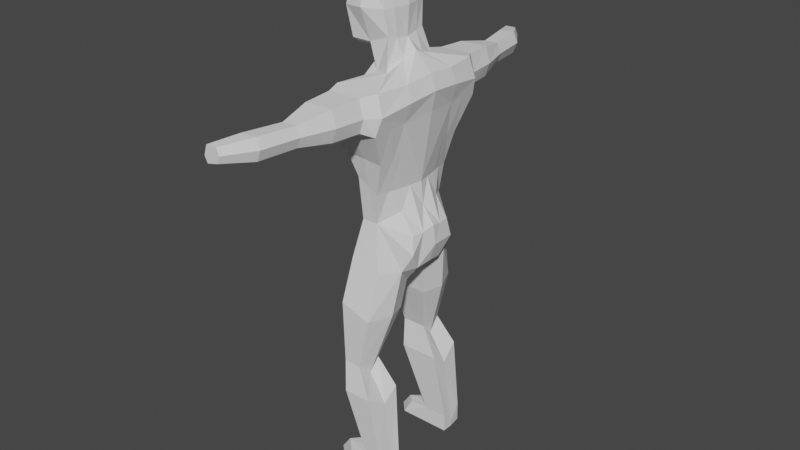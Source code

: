 # Source: LowPolyCharacterV1_armature.blend  (saved by Blender 2.80.60; exported with 4.5.12 LTS)
import bpy
from mathutils import Matrix  # noqa: F401  (used for matrix-valued properties, if any)

bpy.ops.wm.read_factory_settings(use_empty=True)
scene = bpy.context.scene
scene.name = 'Scene'

# ---- collections
col_collection = bpy.data.collections.new('Collection'); scene.collection.children.link(col_collection)

# ---- world
world_world = bpy.data.worlds.new('World'); scene.world = world_world
world_world.use_nodes = True; world_world.node_tree.nodes.clear()
_N = world_world.node_tree.nodes; _L = world_world.node_tree.links
n0 = _N.new('ShaderNodeOutputWorld'); n0.name = 'World Output'; n0.location = (300, 300)
n1 = _N.new('ShaderNodeBackground'); n1.name = 'Background'; n1.location = (10, 300)
n1.inputs[0].default_value = (0.05088, 0.05088, 0.05088, 1.0)
_L.new(n1.outputs[0], n0.inputs[0])
n0.is_active_output = True
world_world.color = (0.05088, 0.05088, 0.05088)
world_world.use_sun_shadow = False
world_world.sun_shadow_jitter_overblur = 0.0

# ---- meshes
me_cube_001 = bpy.data.meshes.new('Cube.001')
me_cube_001.from_pydata([(-0.3921, -0.1325, 1.963), (-0.396, -0.05807, 2.594), (-0.396, 0.5274, 1.863), (-0.396, 0.5274, 2.594), (-0.4438, -0.09888, 2.289), (-0.3658, 0.2252, 1.856), (-0.4403, 0.2346, 2.636), (-0.4883, 0.5682, 2.263), (-0.5658, 0.2346, 2.287), (-1.076, 0.253, 1.497), (-1.08, -0.5097, 1.512), (-0.4099, 0.06478, 1.529), (-0.536, -0.2142, 1.577), (-0.9401, 0.1469, -0.7667), (-0.8753, -0.2918, -0.9316), (-1.109, 0.3855, 1.165), (-1.116, -0.6047, 1.242), (-1.179, 0.352, 0.9233), (-1.175, -0.5254, 1.009), (-0.8256, 0.09873, 0.298), (-0.8256, -0.2629, 0.1331), (-0.7728, 0.06317, -0.273), (-0.7728, -0.2046, -0.273), (-2.371, 0.09261, 1.363), (-2.371, -0.1611, 1.373), (-2.371, -0.2278, 1.248), (-2.371, 0.1623, 1.181), (-2.371, 0.09261, 1.068), (-2.371, -0.1611, 1.115), (-1.318, -0.4368, 1.247), (-1.321, -0.3653, 1.064), (-1.321, 0.3239, 1.178), (-1.318, 0.1958, 1.465), (-1.318, -0.3629, 1.479), (-1.339, 0.2644, 0.9935), (-3.467, 0.4155, 1.31), (-3.467, 0.2302, 1.317), (-3.467, 0.1815, 1.225), (-3.467, 0.4664, 1.176), (-3.467, 0.4155, 1.094), (-3.467, 0.2302, 1.129), (-1.822, -0.3847, 1.25), (-1.824, 0.2959, 1.171), (-1.822, -0.3025, 1.461), (-1.834, 0.2207, 0.9952), (-1.824, -0.304, 1.065), (-1.822, 0.179, 1.447), (-3.013, -0.04402, 1.098), (-3.013, 0.2314, 1.046), (-3.013, 0.3071, 1.169), (-3.013, -0.04402, 1.378), (-3.013, -0.1163, 1.242), (-3.013, 0.2314, 1.367), (-0.2334, -0.07897, 2.615), (-0.2334, 0.5485, 1.778), (-0.2315, -0.1531, 1.934), (-0.2334, 0.5483, 2.615), (-0.255, 0.2346, 2.689), (-0.2186, 0.2798, 1.801), (-0.2784, 0.6194, 2.242), (-0.2567, -0.1501, 2.289), (-0.5195, -0.5818, 1.506), (-0.5173, 0.2944, 1.402), (-0.1924, 0.2421, 1.621), (-0.2156, -0.2726, 1.703), (-0.5373, -0.5005, -0.9316), (-0.5239, 0.2727, -0.7667), (-0.5369, -0.6758, 1.309), (-0.5337, 0.4059, 1.068), (-0.5656, -0.5696, 1.048), (-0.5679, 0.3799, 0.8541), (-0.4296, -0.3557, 0.1331), (-0.4296, 0.3072, 0.298), (-0.4256, -0.6239, -0.4379), (-0.4256, 0.2059, -0.273), (-0.217, -0.3446, -1.185), (-0.217, 0.2727, -1.02), (-1.039, 0.2635, -2.292), (-1.039, -0.02439, -2.292), (-0.6041, -0.05904, -2.292), (-0.7986, -0.05904, -2.457), (-0.7986, 0.346, -2.292), (-0.6041, 0.346, -2.292), (-1.076, -0.1927, -3.636), (-1.076, -0.4806, -3.636), (-0.6408, -0.5152, -3.636), (-0.8353, -0.5152, -3.8), (-0.8353, -0.1101, -3.636), (-0.6408, -0.1101, -3.636), (-0.8056, -0.3599, -2.842), (-0.5196, -0.3599, -2.677), (-0.5196, 0.3014, -2.677), (-0.8056, 0.3014, -2.677), (-1.16, -0.3033, -2.677), (-1.16, 0.1667, -2.677), (-1.084, 0.2567, -1.401), (-1.053, -0.228, -1.566), (-0.644, 0.3956, -1.401), (-0.6529, -0.3964, -1.566), (-0.2947, -0.2863, -1.58), (-0.3092, 0.3956, -1.58), (-1.076, -0.1927, -3.881), (-1.076, -0.4806, -3.881), (-0.6408, -0.5152, -3.881), (-0.8353, -0.5152, -3.881), (-0.8353, -0.1101, -3.881), (-0.6408, -0.1101, -3.881), (-1.024, 0.1943, -3.702), (-0.8353, 0.3929, -3.697), (-0.702, 0.2476, -3.684), (-1.076, 0.3006, -3.881), (-0.8353, 0.5523, -3.881), (-0.6408, 0.3735, -3.881), (-0.2686, -0.5955, -0.9316), (-0.2148, -0.3998, 0.1331), (-0.2128, -0.6566, -0.4379), (-0.4276, -0.4074, -0.1524), (-0.4814, -0.6703, -0.6847), (-0.9169, 0.2254, 0.6106), (-0.9146, -0.3942, 0.5709), (-1.177, -0.0867, 0.966), (-0.8736, 0.4429, 0.8887), (-0.8256, -0.0821, 0.2155), (-0.6148, 0.203, 0.298), (-0.8701, -0.5475, 1.028), (-0.6148, -0.3093, 0.1331), (-0.4987, 0.4205, 0.576), (-0.4976, -0.4627, 0.5903), (-0.6586, 0.3229, 0.5933), (-0.9157, -0.0844, 0.5908), (-0.6569, -0.4284, 0.5806), (0.3921, -0.1325, 1.963), (0.396, -0.05807, 2.594), (0.396, 0.5274, 1.863), (0.396, 0.5274, 2.594), (5.215e-07, -0.1727, 1.916), (5.215e-07, -0.09888, 2.636), (0.4438, -0.09888, 2.289), (0.3658, 0.2252, 1.856), (0.4403, 0.2346, 2.636), (0.4883, 0.5682, 2.263), (4.768e-07, 0.5687, 1.697), (4.768e-07, 0.5682, 2.636), (5.066e-07, 0.2346, 2.74), (4.917e-07, 0.3319, 1.749), (4.768e-07, 0.6681, 2.222), (0.5658, 0.2346, 2.287), (5.215e-07, -0.1988, 2.289), (1.076, 0.253, 1.497), (1.08, -0.5097, 1.512), (5.364e-07, -0.5984, 1.538), (4.406e-07, 0.4926, 1.312), (5.364e-07, -0.3282, 1.777), (0.4099, 0.06478, 1.529), (0.536, -0.2142, 1.577), (5.066e-07, 0.4111, 1.505), (0.9401, 0.1469, -0.7667), (0.8753, -0.2918, -0.9316), (5.364e-07, -0.6297, -0.8996), (4.768e-07, 0.3925, -0.7667), (5.364e-07, -0.6986, 1.344), (4.704e-07, 0.5841, 0.9761), (1.109, 0.3855, 1.165), (1.116, -0.6047, 1.242), (4.406e-07, 0.5654, 0.7882), (5.364e-07, -0.6309, 1.085), (1.179, 0.352, 0.9233), (1.175, -0.5254, 1.009), (5.066e-07, 0.5058, 0.298), (5.364e-07, -0.444, 0.1431), (0.8256, 0.09873, 0.298), (0.8256, -0.2629, 0.1331), (4.768e-07, 0.3418, -0.273), (5.364e-07, -0.6893, -0.3955), (0.7729, 0.06317, -0.273), (0.7729, -0.2046, -0.273), (2.371, 0.09261, 1.363), (2.371, -0.1611, 1.373), (2.371, -0.2278, 1.248), (2.371, 0.1623, 1.181), (2.371, 0.09261, 1.068), (2.371, -0.1611, 1.115), (1.318, -0.4368, 1.247), (1.321, -0.3653, 1.064), (1.321, 0.3239, 1.178), (1.318, 0.1958, 1.465), (1.318, -0.3629, 1.479), (1.339, 0.2644, 0.9935), (3.467, 0.4155, 1.31), (3.467, 0.2302, 1.317), (3.467, 0.1815, 1.225), (3.467, 0.4664, 1.176), (3.467, 0.4155, 1.094), (3.467, 0.2302, 1.129), (1.822, -0.3847, 1.25), (1.824, 0.2959, 1.171), (1.822, -0.3025, 1.461), (1.834, 0.2207, 0.9952), (1.824, -0.304, 1.065), (1.822, 0.179, 1.447), (3.013, -0.04402, 1.098), (3.013, 0.2314, 1.046), (3.013, 0.3071, 1.169), (3.013, -0.04402, 1.378), (3.013, -0.1163, 1.242), (3.013, 0.2314, 1.367), (0.2334, -0.07897, 2.615), (0.2334, 0.5485, 1.778), (0.2315, -0.1531, 1.934), (0.2334, 0.5483, 2.615), (0.255, 0.2346, 2.689), (0.2186, 0.2798, 1.801), (0.2784, 0.6194, 2.242), (0.2567, -0.1501, 2.289), (0.5195, -0.5818, 1.506), (0.5173, 0.2944, 1.402), (0.1924, 0.2421, 1.621), (0.2156, -0.2726, 1.703), (0.5373, -0.5005, -0.9316), (0.5239, 0.2727, -0.7667), (0.5369, -0.6758, 1.309), (0.5337, 0.4059, 1.068), (0.5656, -0.5696, 1.048), (0.5679, 0.3799, 0.8541), (0.4296, -0.3557, 0.1331), (0.4296, 0.3072, 0.298), (0.4256, -0.6239, -0.4379), (0.4256, 0.2059, -0.273), (0.217, -0.3446, -1.185), (5.364e-07, -0.3431, -1.135), (0.217, 0.2727, -1.02), (4.768e-07, 0.3925, -0.8985), (1.039, 0.2635, -2.292), (1.039, -0.02439, -2.292), (0.6041, -0.05904, -2.292), (0.7986, -0.05904, -2.457), (0.7986, 0.346, -2.292), (0.6041, 0.346, -2.292), (1.076, -0.1927, -3.636), (1.076, -0.4806, -3.636), (0.6408, -0.5152, -3.636), (0.8353, -0.5152, -3.8), (0.8353, -0.1101, -3.636), (0.6408, -0.1101, -3.636), (0.8056, -0.3599, -2.842), (0.5196, -0.3599, -2.677), (0.5196, 0.3014, -2.677), (0.8056, 0.3014, -2.677), (1.16, -0.3033, -2.677), (1.16, 0.1667, -2.677), (1.084, 0.2567, -1.401), (1.053, -0.228, -1.566), (0.644, 0.3956, -1.401), (0.6529, -0.3964, -1.566), (0.2947, -0.2863, -1.58), (0.3092, 0.3956, -1.58), (1.076, -0.1927, -3.881), (1.076, -0.4806, -3.881), (0.6408, -0.5152, -3.881), (0.8353, -0.5152, -3.881), (0.8353, -0.1101, -3.881), (0.6408, -0.1101, -3.881), (1.024, 0.1943, -3.702), (0.8353, 0.3929, -3.697), (0.702, 0.2476, -3.684), (1.076, 0.3006, -3.881), (0.8353, 0.5523, -3.881), (0.6408, 0.3735, -3.881), (0.2686, -0.5955, -0.9316), (5.364e-07, -0.4843, -0.1647), (0.2148, -0.3998, 0.1331), (5.364e-07, -0.7294, -0.6528), (0.2128, -0.6566, -0.4379), (0.4276, -0.4074, -0.1524), (0.4814, -0.6703, -0.6847), (0.9169, 0.2254, 0.6106), (0.9146, -0.3942, 0.5709), (1.177, -0.0867, 0.966), (0.8736, 0.4429, 0.8887), (0.8256, -0.0821, 0.2155), (0.6148, 0.203, 0.298), (0.8702, -0.5475, 1.028), (0.6148, -0.3093, 0.1331), (0.4987, 0.4205, 0.576), (0.4976, -0.4627, 0.5903), (0.6586, 0.3229, 0.5933), (0.9157, -0.0844, 0.5908), (0.6569, -0.4284, 0.5806)], [], [(60, 53, 1, 4), (8, 6, 3, 7), (56, 57, 143, 142), (57, 53, 136, 143), (12, 11, 9, 10), (58, 54, 141, 144), (54, 59, 145, 141), (59, 56, 142, 145), (5, 8, 7, 2), (0, 4, 8, 5), (4, 1, 6, 8), (55, 60, 4, 0), (64, 12, 10, 61), (63, 155, 151, 62), (58, 144, 155, 63), (55, 0, 12, 64), (0, 5, 11, 12), (74, 172, 159, 66), (66, 159, 231, 76), (22, 21, 13, 14), (73, 22, 14, 65, 117), (61, 10, 16, 67), (62, 151, 161, 68), (67, 16, 18, 124, 69), (68, 161, 164, 70), (130, 119, 20, 125), (129, 118, 19, 122), (70, 164, 168, 72, 126), (71, 125, 20, 22, 73, 116), (20, 122, 19, 21, 22), (72, 168, 172, 74), (45, 41, 25, 28), (46, 42, 26, 23), (41, 43, 24, 25), (43, 46, 23, 24), (42, 44, 27, 26), (44, 45, 28, 27), (17, 120, 18, 30, 34), (15, 17, 34, 31), (10, 9, 32, 33), (16, 10, 33, 29), (9, 15, 31, 32), (18, 16, 29, 30), (48, 47, 40, 39), (36, 35, 38, 39, 40, 37), (49, 48, 39, 38), (51, 50, 36, 37), (47, 51, 37, 40), (52, 49, 38, 35), (50, 52, 35, 36), (34, 30, 45, 44), (31, 34, 44, 42), (33, 32, 46, 43), (29, 33, 43, 41), (32, 31, 42, 46), (30, 29, 41, 45), (24, 23, 52, 50), (23, 26, 49, 52), (28, 25, 51, 47), (25, 24, 50, 51), (26, 27, 48, 49), (27, 28, 47, 48), (19, 123, 72, 74, 21), (128, 126, 72, 123), (165, 69, 127, 71, 114, 169), (15, 68, 70, 121, 17), (160, 67, 69, 165), (9, 62, 68, 15), (150, 61, 67, 160), (95, 97, 81, 77), (21, 74, 66, 13), (135, 55, 64, 152), (5, 58, 63, 11), (11, 63, 62, 9), (152, 64, 61, 150), (135, 147, 60, 55), (7, 3, 56, 59), (2, 7, 59, 54), (5, 2, 54, 58), (6, 1, 53, 57), (3, 6, 57, 56), (147, 136, 53, 60), (75, 76, 231, 229), (96, 95, 77, 78), (158, 113, 65, 75, 229), (92, 91, 88, 87), (90, 89, 86, 85), (99, 98, 80, 79), (97, 100, 82, 81), (100, 99, 79, 82), (98, 96, 78, 80), (89, 93, 84, 86), (93, 94, 83, 84), (91, 90, 85, 88), (94, 92, 87, 83), (77, 81, 92, 94), (82, 79, 90, 91), (78, 77, 94, 93), (80, 78, 93, 89), (79, 80, 89, 90), (81, 82, 91, 92), (65, 14, 96, 98), (76, 75, 99, 100), (66, 76, 100, 97), (75, 65, 98, 99), (14, 13, 95, 96), (13, 66, 97, 95), (86, 84, 102, 104), (102, 101, 105, 106, 103, 104), (84, 83, 101, 102), (106, 105, 111, 112), (88, 106, 112, 109), (85, 86, 104, 103), (88, 85, 103, 106), (108, 109, 112, 111), (107, 108, 111, 110), (87, 88, 109, 108), (105, 101, 110, 111), (83, 87, 108, 107), (101, 83, 107, 110), (158, 271, 173, 115, 73, 117, 65, 113), (114, 71, 116, 73, 115, 173, 269, 169), (118, 128, 123, 19), (17, 121, 128, 118), (121, 70, 126, 128), (119, 129, 122, 20), (18, 120, 129, 119), (120, 17, 118, 129), (127, 130, 125, 71), (69, 124, 130, 127), (124, 18, 119, 130), (213, 137, 132, 206), (146, 140, 134, 139), (209, 142, 143, 210), (210, 143, 136, 206), (154, 149, 148, 153), (211, 144, 141, 207), (207, 141, 145, 212), (212, 145, 142, 209), (138, 133, 140, 146), (131, 138, 146, 137), (137, 146, 139, 132), (208, 131, 137, 213), (217, 214, 149, 154), (216, 215, 151, 155), (211, 216, 155, 144), (208, 217, 154, 131), (131, 154, 153, 138), (227, 219, 159, 172), (219, 230, 231, 159), (175, 157, 156, 174), (226, 274, 218, 157, 175), (214, 220, 163, 149), (215, 221, 161, 151), (220, 222, 281, 167, 163), (221, 223, 164, 161), (287, 282, 171, 276), (286, 279, 170, 275), (223, 283, 225, 168, 164), (224, 273, 226, 175, 171, 282), (171, 175, 174, 170, 279), (225, 227, 172, 168), (198, 181, 178, 194), (199, 176, 179, 195), (194, 178, 177, 196), (196, 177, 176, 199), (195, 179, 180, 197), (197, 180, 181, 198), (166, 187, 183, 167, 277), (162, 184, 187, 166), (149, 186, 185, 148), (163, 182, 186, 149), (148, 185, 184, 162), (167, 183, 182, 163), (201, 192, 193, 200), (189, 190, 193, 192, 191, 188), (202, 191, 192, 201), (204, 190, 189, 203), (200, 193, 190, 204), (205, 188, 191, 202), (203, 189, 188, 205), (187, 197, 198, 183), (184, 195, 197, 187), (186, 196, 199, 185), (182, 194, 196, 186), (185, 199, 195, 184), (183, 198, 194, 182), (177, 203, 205, 176), (176, 205, 202, 179), (181, 200, 204, 178), (178, 204, 203, 177), (179, 202, 201, 180), (180, 201, 200, 181), (170, 174, 227, 225, 280), (285, 280, 225, 283), (165, 169, 270, 224, 284, 222), (162, 166, 278, 223, 221), (160, 165, 222, 220), (148, 162, 221, 215), (150, 160, 220, 214), (250, 232, 236, 252), (174, 156, 219, 227), (135, 152, 217, 208), (138, 153, 216, 211), (153, 148, 215, 216), (152, 150, 214, 217), (135, 208, 213, 147), (140, 212, 209, 134), (133, 207, 212, 140), (138, 211, 207, 133), (139, 210, 206, 132), (134, 209, 210, 139), (147, 213, 206, 136), (228, 229, 231, 230), (251, 233, 232, 250), (158, 229, 228, 218, 268), (247, 242, 243, 246), (245, 240, 241, 244), (254, 234, 235, 253), (252, 236, 237, 255), (255, 237, 234, 254), (253, 235, 233, 251), (244, 241, 239, 248), (248, 239, 238, 249), (246, 243, 240, 245), (249, 238, 242, 247), (232, 249, 247, 236), (237, 246, 245, 234), (233, 248, 249, 232), (235, 244, 248, 233), (234, 245, 244, 235), (236, 247, 246, 237), (218, 253, 251, 157), (230, 255, 254, 228), (219, 252, 255, 230), (228, 254, 253, 218), (157, 251, 250, 156), (156, 250, 252, 219), (241, 259, 257, 239), (257, 259, 258, 261, 260, 256), (239, 257, 256, 238), (261, 267, 266, 260), (243, 264, 267, 261), (240, 258, 259, 241), (243, 261, 258, 240), (263, 266, 267, 264), (262, 265, 266, 263), (242, 263, 264, 243), (260, 266, 265, 256), (238, 262, 263, 242), (256, 265, 262, 238), (158, 268, 218, 274, 226, 272, 173, 271), (270, 169, 269, 173, 272, 226, 273, 224), (275, 170, 280, 285), (166, 275, 285, 278), (278, 285, 283, 223), (276, 171, 279, 286), (167, 276, 286, 277), (277, 286, 275, 166), (284, 224, 282, 287), (222, 284, 287, 281), (281, 287, 276, 167)])
_uv = me_cube_001.uv_layers.new(name='UVMap')
_uv.uv.foreach_set('vector', [0.5, 0.186, 0.625, 0.186, 0.625, 0.25, 0.5, 0.25, 0.5, 0.375, 0.625, 0.375, 0.625, 0.5, 0.5, 0.5, 0.625, 0.564, 0.75, 0.564, 0.75, 0.625, 0.625, 0.625, 0.75, 0.564, 0.875, 0.564, 0.875, 0.625, 0.75, 0.625, 0.375, 0.25, 0.375, 0.375, 0.375, 0.375, 0.375, 0.25, 0.25, 0.564, 0.375, 0.564, 0.375, 0.625, 0.25, 0.625, 0.375, 0.564, 0.5, 0.564, 0.5, 0.625, 0.375, 0.625, 0.5, 0.564, 0.625, 0.564, 0.625, 0.625, 0.5, 0.625, 0.375, 0.375, 0.5, 0.375, 0.5, 0.5, 0.375, 0.5, 0.375, 0.25, 0.5, 0.25, 0.5, 0.375, 0.375, 0.375, 0.5, 0.25, 0.625, 0.25, 0.625, 0.375, 0.5, 0.375, 0.375, 0.186, 0.5, 0.186, 0.5, 0.25, 0.375, 0.25, 0.375, 0.186, 0.375, 0.25, 0.375, 0.25, 0.375, 0.186, 0.25, 0.564, 0.25, 0.625, 0.25, 0.625, 0.25, 0.564, 0.25, 0.564, 0.25, 0.625, 0.25, 0.625, 0.25, 0.564, 0.375, 0.186, 0.375, 0.25, 0.375, 0.25, 0.375, 0.186, 0.375, 0.25, 0.375, 0.375, 0.375, 0.375, 0.375, 0.25, 0.25, 0.564, 0.25, 0.625, 0.25, 0.625, 0.25, 0.564, 0.25, 0.564, 0.25, 0.625, 0.25, 0.625, 0.25, 0.564, 0.375, 0.25, 0.375, 0.375, 0.375, 0.375, 0.375, 0.25, 0.375, 0.186, 0.375, 0.25, 0.375, 0.25, 0.375, 0.186, 0.375, 0.186, 0.375, 0.186, 0.375, 0.25, 0.375, 0.25, 0.375, 0.186, 0.25, 0.564, 0.25, 0.625, 0.25, 0.625, 0.25, 0.564, 0.375, 0.186, 0.375, 0.25, 0.375, 0.25, 0.375, 0.218, 0.375, 0.186, 0.25, 0.564, 0.25, 0.625, 0.25, 0.625, 0.25, 0.564, 0.375, 0.218, 0.375, 0.25, 0.375, 0.25, 0.375, 0.218, 0.375, 0.3125, 0.375, 0.375, 0.375, 0.375, 0.375, 0.3125, 0.25, 0.564, 0.25, 0.625, 0.25, 0.625, 0.25, 0.564, 0.25, 0.564, 0.375, 0.186, 0.375, 0.218, 0.375, 0.25, 0.375, 0.25, 0.375, 0.186, 0.375, 0.186, 0.375, 0.25, 0.375, 0.3125, 0.375, 0.375, 0.375, 0.375, 0.375, 0.25, 0.25, 0.564, 0.25, 0.625, 0.25, 0.625, 0.25, 0.564, 0.375, 0.25, 0.375, 0.25, 0.375, 0.25, 0.375, 0.25, 0.25, 0.5, 0.25, 0.5, 0.25, 0.5, 0.25, 0.5, 0.375, 0.25, 0.375, 0.25, 0.375, 0.25, 0.375, 0.25, 0.375, 0.25, 0.375, 0.375, 0.375, 0.375, 0.375, 0.25, 0.25, 0.5, 0.25, 0.5, 0.25, 0.5, 0.25, 0.5, 0.375, 0.375, 0.375, 0.25, 0.375, 0.25, 0.375, 0.375, 0.375, 0.375, 0.375, 0.3125, 0.375, 0.25, 0.375, 0.25, 0.375, 0.375, 0.25, 0.5, 0.25, 0.5, 0.25, 0.5, 0.25, 0.5, 0.375, 0.25, 0.375, 0.375, 0.375, 0.375, 0.375, 0.25, 0.375, 0.25, 0.375, 0.25, 0.375, 0.25, 0.375, 0.25, 0.25, 0.5, 0.25, 0.5, 0.25, 0.5, 0.25, 0.5, 0.375, 0.25, 0.375, 0.25, 0.375, 0.25, 0.375, 0.25, 0.375, 0.375, 0.375, 0.25, 0.375, 0.25, 0.375, 0.375, 0.375, 0.25, 0.25, 0.5, 0.25, 0.5, 0.375, 0.375, 0.375, 0.25, 0.375, 0.25, 0.25, 0.5, 0.25, 0.5, 0.25, 0.5, 0.25, 0.5, 0.375, 0.25, 0.375, 0.25, 0.375, 0.25, 0.375, 0.25, 0.375, 0.25, 0.375, 0.25, 0.375, 0.25, 0.375, 0.25, 0.25, 0.5, 0.25, 0.5, 0.25, 0.5, 0.25, 0.5, 0.375, 0.25, 0.375, 0.375, 0.375, 0.375, 0.375, 0.25, 0.375, 0.375, 0.375, 0.25, 0.375, 0.25, 0.375, 0.375, 0.25, 0.5, 0.25, 0.5, 0.25, 0.5, 0.25, 0.5, 0.375, 0.25, 0.375, 0.375, 0.375, 0.375, 0.375, 0.25, 0.375, 0.25, 0.375, 0.25, 0.375, 0.25, 0.375, 0.25, 0.25, 0.5, 0.25, 0.5, 0.25, 0.5, 0.25, 0.5, 0.375, 0.25, 0.375, 0.25, 0.375, 0.25, 0.375, 0.25, 0.375, 0.25, 0.375, 0.375, 0.375, 0.375, 0.375, 0.25, 0.25, 0.5, 0.25, 0.5, 0.25, 0.5, 0.25, 0.5, 0.375, 0.25, 0.375, 0.25, 0.375, 0.25, 0.375, 0.25, 0.375, 0.25, 0.375, 0.25, 0.375, 0.25, 0.375, 0.25, 0.25, 0.5, 0.25, 0.5, 0.25, 0.5, 0.25, 0.5, 0.375, 0.375, 0.375, 0.25, 0.375, 0.25, 0.375, 0.375, 0.25, 0.5, 0.25, 0.532, 0.25, 0.564, 0.25, 0.564, 0.25, 0.5, 0.25, 0.532, 0.25, 0.564, 0.25, 0.564, 0.25, 0.532, 0.375, 0.125, 0.375, 0.186, 0.375, 0.186, 0.375, 0.186, 0.375, 0.1555, 0.375, 0.125, 0.25, 0.5, 0.25, 0.564, 0.25, 0.564, 0.25, 0.532, 0.25, 0.5, 0.375, 0.125, 0.375, 0.186, 0.375, 0.186, 0.375, 0.125, 0.25, 0.5, 0.25, 0.564, 0.25, 0.564, 0.25, 0.5, 0.375, 0.125, 0.375, 0.186, 0.375, 0.186, 0.375, 0.125, 0.25, 0.5, 0.25, 0.564, 0.25, 0.564, 0.25, 0.5, 0.25, 0.5, 0.25, 0.564, 0.25, 0.564, 0.25, 0.5, 0.375, 0.125, 0.375, 0.186, 0.375, 0.186, 0.375, 0.125, 0.25, 0.5, 0.25, 0.564, 0.25, 0.564, 0.25, 0.5, 0.25, 0.5, 0.25, 0.564, 0.25, 0.564, 0.25, 0.5, 0.375, 0.125, 0.375, 0.186, 0.375, 0.186, 0.375, 0.125, 0.375, 0.125, 0.5, 0.125, 0.5, 0.186, 0.375, 0.186, 0.5, 0.5, 0.625, 0.5, 0.625, 0.564, 0.5, 0.564, 0.375, 0.5, 0.5, 0.5, 0.5, 0.564, 0.375, 0.564, 0.25, 0.5, 0.375, 0.5, 0.375, 0.564, 0.25, 0.564, 0.75, 0.5, 0.875, 0.5, 0.875, 0.564, 0.75, 0.564, 0.625, 0.5, 0.75, 0.5, 0.75, 0.564, 0.625, 0.564, 0.5, 0.125, 0.625, 0.125, 0.625, 0.186, 0.5, 0.186, 0.125, 0.564, 0.25, 0.564, 0.25, 0.625, 0.1128, 0.6311, 0.375, 0.25, 0.375, 0.375, 0.375, 0.375, 0.375, 0.25, 0.375, 0.125, 0.375, 0.1555, 0.375, 0.186, 0.375, 0.186, 0.375, 0.125, 0.25, 0.564, 0.25, 0.564, 0.25, 0.564, 0.25, 0.564, 0.375, 0.186, 0.375, 0.186, 0.375, 0.186, 0.375, 0.186, 0.375, 0.186, 0.375, 0.186, 0.375, 0.186, 0.375, 0.186, 0.25, 0.564, 0.25, 0.564, 0.25, 0.564, 0.25, 0.564, 0.25, 0.564, 0.125, 0.564, 0.125, 0.564, 0.25, 0.564, 0.375, 0.186, 0.375, 0.25, 0.375, 0.25, 0.375, 0.186, 0.375, 0.186, 0.375, 0.25, 0.375, 0.25, 0.375, 0.186, 0.375, 0.25, 0.375, 0.375, 0.375, 0.375, 0.375, 0.25, 0.25, 0.564, 0.125, 0.564, 0.125, 0.564, 0.25, 0.564, 0.25, 0.5, 0.25, 0.564, 0.25, 0.564, 0.25, 0.5, 0.25, 0.5, 0.25, 0.564, 0.25, 0.564, 0.25, 0.5, 0.25, 0.564, 0.125, 0.564, 0.125, 0.564, 0.25, 0.564, 0.375, 0.25, 0.375, 0.375, 0.375, 0.375, 0.375, 0.25, 0.375, 0.186, 0.375, 0.25, 0.375, 0.25, 0.375, 0.186, 0.375, 0.186, 0.375, 0.186, 0.375, 0.186, 0.375, 0.186, 0.25, 0.564, 0.25, 0.564, 0.25, 0.564, 0.25, 0.564, 0.375, 0.186, 0.375, 0.25, 0.375, 0.25, 0.375, 0.186, 0.25, 0.564, 0.125, 0.564, 0.125, 0.564, 0.25, 0.564, 0.25, 0.564, 0.25, 0.564, 0.25, 0.564, 0.25, 0.564, 0.375, 0.186, 0.375, 0.186, 0.375, 0.186, 0.375, 0.186, 0.375, 0.25, 0.375, 0.375, 0.375, 0.375, 0.375, 0.25, 0.25, 0.5, 0.25, 0.564, 0.25, 0.564, 0.25, 0.5, 0.375, 0.186, 0.375, 0.25, 0.375, 0.25, 0.375, 0.186, 0.375, 0.25, 0.25, 0.5, 0.25, 0.564, 0.25, 0.564, 0.375, 0.186, 0.375, 0.186, 0.375, 0.25, 0.375, 0.375, 0.375, 0.375, 0.375, 0.25, 0.25, 0.564, 0.25, 0.564, 0.25, 0.564, 0.25, 0.564, 0.25, 0.564, 0.25, 0.564, 0.25, 0.564, 0.25, 0.564, 0.375, 0.186, 0.375, 0.186, 0.375, 0.186, 0.375, 0.186, 0.25, 0.564, 0.125, 0.564, 0.125, 0.564, 0.25, 0.564, 0.25, 0.564, 0.25, 0.564, 0.25, 0.564, 0.25, 0.564, 0.25, 0.5, 0.25, 0.564, 0.25, 0.564, 0.25, 0.5, 0.25, 0.564, 0.25, 0.564, 0.25, 0.564, 0.25, 0.564, 0.25, 0.564, 0.25, 0.5, 0.25, 0.5, 0.25, 0.564, 0.25, 0.5, 0.25, 0.564, 0.25, 0.564, 0.25, 0.5, 0.375, 0.375, 0.375, 0.375, 0.375, 0.375, 0.375, 0.375, 0.375, 0.125, 0.0, 0.0, 0.375, 0.125, 0.375, 0.1555, 0.375, 0.186, 0.375, 0.186, 0.375, 0.186, 0.375, 0.1555, 0.375, 0.1555, 0.375, 0.186, 0.375, 0.186, 0.375, 0.186, 0.375, 0.1555, 0.375, 0.125, 0.0, 0.0, 0.375, 0.125, 0.25, 0.5, 0.25, 0.532, 0.25, 0.532, 0.25, 0.5, 0.25, 0.5, 0.25, 0.532, 0.25, 0.532, 0.25, 0.5, 0.25, 0.532, 0.25, 0.564, 0.25, 0.564, 0.25, 0.532, 0.375, 0.25, 0.375, 0.3125, 0.375, 0.3125, 0.375, 0.25, 0.375, 0.25, 0.375, 0.3125, 0.375, 0.3125, 0.375, 0.25, 0.375, 0.3125, 0.375, 0.375, 0.375, 0.375, 0.375, 0.3125, 0.375, 0.186, 0.375, 0.218, 0.375, 0.218, 0.375, 0.186, 0.375, 0.186, 0.375, 0.218, 0.375, 0.218, 0.375, 0.186, 0.375, 0.218, 0.375, 0.25, 0.375, 0.25, 0.375, 0.218, 0.5, 0.186, 0.5, 0.25, 0.625, 0.25, 0.625, 0.186, 0.5, 0.375, 0.5, 0.5, 0.625, 0.5, 0.625, 0.375, 0.625, 0.564, 0.625, 0.625, 0.75, 0.625, 0.75, 0.564, 0.75, 0.564, 0.75, 0.625, 0.875, 0.625, 0.875, 0.564, 0.375, 0.25, 0.375, 0.25, 0.375, 0.375, 0.375, 0.375, 0.25, 0.564, 0.25, 0.625, 0.375, 0.625, 0.375, 0.564, 0.375, 0.564, 0.375, 0.625, 0.5, 0.625, 0.5, 0.564, 0.5, 0.564, 0.5, 0.625, 0.625, 0.625, 0.625, 0.564, 0.375, 0.375, 0.375, 0.5, 0.5, 0.5, 0.5, 0.375, 0.375, 0.25, 0.375, 0.375, 0.5, 0.375, 0.5, 0.25, 0.5, 0.25, 0.5, 0.375, 0.625, 0.375, 0.625, 0.25, 0.375, 0.186, 0.375, 0.25, 0.5, 0.25, 0.5, 0.186, 0.375, 0.186, 0.375, 0.186, 0.375, 0.25, 0.375, 0.25, 0.25, 0.564, 0.25, 0.564, 0.25, 0.625, 0.25, 0.625, 0.25, 0.564, 0.25, 0.564, 0.25, 0.625, 0.25, 0.625, 0.375, 0.186, 0.375, 0.186, 0.375, 0.25, 0.375, 0.25, 0.375, 0.25, 0.375, 0.25, 0.375, 0.375, 0.375, 0.375, 0.25, 0.564, 0.25, 0.564, 0.25, 0.625, 0.25, 0.625, 0.25, 0.564, 0.25, 0.564, 0.25, 0.625, 0.25, 0.625, 0.375, 0.25, 0.375, 0.25, 0.375, 0.375, 0.375, 0.375, 0.375, 0.186, 0.375, 0.186, 0.375, 0.186, 0.375, 0.25, 0.375, 0.25, 0.375, 0.186, 0.375, 0.186, 0.375, 0.25, 0.375, 0.25, 0.25, 0.564, 0.25, 0.564, 0.25, 0.625, 0.25, 0.625, 0.375, 0.186, 0.375, 0.186, 0.375, 0.218, 0.375, 0.25, 0.375, 0.25, 0.25, 0.564, 0.25, 0.564, 0.25, 0.625, 0.25, 0.625, 0.375, 0.218, 0.375, 0.218, 0.375, 0.25, 0.375, 0.25, 0.375, 0.3125, 0.375, 0.3125, 0.375, 0.375, 0.375, 0.375, 0.25, 0.564, 0.25, 0.564, 0.25, 0.564, 0.25, 0.625, 0.25, 0.625, 0.375, 0.186, 0.375, 0.186, 0.375, 0.186, 0.375, 0.25, 0.375, 0.25, 0.375, 0.218, 0.375, 0.25, 0.375, 0.25, 0.375, 0.375, 0.375, 0.375, 0.375, 0.3125, 0.25, 0.564, 0.25, 0.564, 0.25, 0.625, 0.25, 0.625, 0.375, 0.25, 0.375, 0.25, 0.375, 0.25, 0.375, 0.25, 0.25, 0.5, 0.25, 0.5, 0.25, 0.5, 0.25, 0.5, 0.375, 0.25, 0.375, 0.25, 0.375, 0.25, 0.375, 0.25, 0.375, 0.25, 0.375, 0.25, 0.375, 0.375, 0.375, 0.375, 0.25, 0.5, 0.25, 0.5, 0.25, 0.5, 0.25, 0.5, 0.375, 0.375, 0.375, 0.375, 0.375, 0.25, 0.375, 0.25, 0.375, 0.375, 0.375, 0.375, 0.375, 0.25, 0.375, 0.25, 0.375, 0.3125, 0.25, 0.5, 0.25, 0.5, 0.25, 0.5, 0.25, 0.5, 0.375, 0.25, 0.375, 0.25, 0.375, 0.375, 0.375, 0.375, 0.375, 0.25, 0.375, 0.25, 0.375, 0.25, 0.375, 0.25, 0.25, 0.5, 0.25, 0.5, 0.25, 0.5, 0.25, 0.5, 0.375, 0.25, 0.375, 0.25, 0.375, 0.25, 0.375, 0.25, 0.375, 0.375, 0.375, 0.375, 0.375, 0.25, 0.375, 0.25, 0.375, 0.25, 0.375, 0.25, 0.375, 0.25, 0.375, 0.375, 0.25, 0.5, 0.25, 0.5, 0.25, 0.5, 0.25, 0.5, 0.25, 0.5, 0.25, 0.5, 0.375, 0.25, 0.375, 0.25, 0.375, 0.25, 0.375, 0.25, 0.375, 0.25, 0.375, 0.25, 0.375, 0.25, 0.375, 0.25, 0.25, 0.5, 0.25, 0.5, 0.25, 0.5, 0.25, 0.5, 0.375, 0.25, 0.375, 0.25, 0.375, 0.375, 0.375, 0.375, 0.375, 0.375, 0.375, 0.375, 0.375, 0.25, 0.375, 0.25, 0.25, 0.5, 0.25, 0.5, 0.25, 0.5, 0.25, 0.5, 0.375, 0.25, 0.375, 0.25, 0.375, 0.375, 0.375, 0.375, 0.375, 0.25, 0.375, 0.25, 0.375, 0.25, 0.375, 0.25, 0.25, 0.5, 0.25, 0.5, 0.25, 0.5, 0.25, 0.5, 0.375, 0.25, 0.375, 0.25, 0.375, 0.25, 0.375, 0.25, 0.375, 0.25, 0.375, 0.25, 0.375, 0.375, 0.375, 0.375, 0.25, 0.5, 0.25, 0.5, 0.25, 0.5, 0.25, 0.5, 0.375, 0.25, 0.375, 0.25, 0.375, 0.25, 0.375, 0.25, 0.375, 0.25, 0.375, 0.25, 0.375, 0.25, 0.375, 0.25, 0.25, 0.5, 0.25, 0.5, 0.25, 0.5, 0.25, 0.5, 0.375, 0.375, 0.375, 0.375, 0.375, 0.25, 0.375, 0.25, 0.25, 0.5, 0.25, 0.5, 0.25, 0.564, 0.25, 0.564, 0.25, 0.532, 0.25, 0.532, 0.25, 0.532, 0.25, 0.564, 0.25, 0.564, 0.375, 0.125, 0.375, 0.125, 0.375, 0.1555, 0.375, 0.186, 0.375, 0.186, 0.375, 0.186, 0.25, 0.5, 0.25, 0.5, 0.25, 0.532, 0.25, 0.564, 0.25, 0.564, 0.375, 0.125, 0.375, 0.125, 0.375, 0.186, 0.375, 0.186, 0.25, 0.5, 0.25, 0.5, 0.25, 0.564, 0.25, 0.564, 0.375, 0.125, 0.375, 0.125, 0.375, 0.186, 0.375, 0.186, 0.25, 0.5, 0.25, 0.5, 0.25, 0.564, 0.25, 0.564, 0.25, 0.5, 0.25, 0.5, 0.25, 0.564, 0.25, 0.564, 0.375, 0.125, 0.375, 0.125, 0.375, 0.186, 0.375, 0.186, 0.25, 0.5, 0.25, 0.5, 0.25, 0.564, 0.25, 0.564, 0.25, 0.5, 0.25, 0.5, 0.25, 0.564, 0.25, 0.564, 0.375, 0.125, 0.375, 0.125, 0.375, 0.186, 0.375, 0.186, 0.375, 0.125, 0.375, 0.186, 0.5, 0.186, 0.5, 0.125, 0.5, 0.5, 0.5, 0.564, 0.625, 0.564, 0.625, 0.5, 0.375, 0.5, 0.375, 0.564, 0.5, 0.564, 0.5, 0.5, 0.25, 0.5, 0.25, 0.564, 0.375, 0.564, 0.375, 0.5, 0.75, 0.5, 0.75, 0.564, 0.875, 0.564, 0.875, 0.5, 0.625, 0.5, 0.625, 0.564, 0.75, 0.564, 0.75, 0.5, 0.5, 0.125, 0.5, 0.186, 0.625, 0.186, 0.625, 0.125, 0.125, 0.564, 0.1128, 0.6311, 0.25, 0.625, 0.25, 0.564, 0.375, 0.25, 0.375, 0.25, 0.375, 0.375, 0.375, 0.375, 0.375, 0.125, 0.375, 0.125, 0.375, 0.186, 0.375, 0.186, 0.375, 0.1555, 0.25, 0.564, 0.25, 0.564, 0.25, 0.564, 0.25, 0.564, 0.375, 0.186, 0.375, 0.186, 0.375, 0.186, 0.375, 0.186, 0.375, 0.186, 0.375, 0.186, 0.375, 0.186, 0.375, 0.186, 0.25, 0.564, 0.25, 0.564, 0.25, 0.564, 0.25, 0.564, 0.25, 0.564, 0.25, 0.564, 0.125, 0.564, 0.125, 0.564, 0.375, 0.186, 0.375, 0.186, 0.375, 0.25, 0.375, 0.25, 0.375, 0.186, 0.375, 0.186, 0.375, 0.25, 0.375, 0.25, 0.375, 0.25, 0.375, 0.25, 0.375, 0.375, 0.375, 0.375, 0.25, 0.564, 0.25, 0.564, 0.125, 0.564, 0.125, 0.564, 0.25, 0.5, 0.25, 0.5, 0.25, 0.564, 0.25, 0.564, 0.25, 0.5, 0.25, 0.5, 0.25, 0.564, 0.25, 0.564, 0.25, 0.564, 0.25, 0.564, 0.125, 0.564, 0.125, 0.564, 0.375, 0.25, 0.375, 0.25, 0.375, 0.375, 0.375, 0.375, 0.375, 0.186, 0.375, 0.186, 0.375, 0.25, 0.375, 0.25, 0.375, 0.186, 0.375, 0.186, 0.375, 0.186, 0.375, 0.186, 0.25, 0.564, 0.25, 0.564, 0.25, 0.564, 0.25, 0.564, 0.375, 0.186, 0.375, 0.186, 0.375, 0.25, 0.375, 0.25, 0.25, 0.564, 0.25, 0.564, 0.125, 0.564, 0.125, 0.564, 0.25, 0.564, 0.25, 0.564, 0.25, 0.564, 0.25, 0.564, 0.375, 0.186, 0.375, 0.186, 0.375, 0.186, 0.375, 0.186, 0.375, 0.25, 0.375, 0.25, 0.375, 0.375, 0.375, 0.375, 0.25, 0.5, 0.25, 0.5, 0.25, 0.564, 0.25, 0.564, 0.375, 0.186, 0.375, 0.186, 0.375, 0.25, 0.375, 0.25, 0.375, 0.25, 0.375, 0.186, 0.375, 0.186, 0.25, 0.564, 0.25, 0.564, 0.25, 0.5, 0.375, 0.25, 0.375, 0.25, 0.375, 0.375, 0.375, 0.375, 0.25, 0.564, 0.25, 0.564, 0.25, 0.564, 0.25, 0.564, 0.25, 0.564, 0.25, 0.564, 0.25, 0.564, 0.25, 0.564, 0.375, 0.186, 0.375, 0.186, 0.375, 0.186, 0.375, 0.186, 0.25, 0.564, 0.25, 0.564, 0.125, 0.564, 0.125, 0.564, 0.25, 0.564, 0.25, 0.564, 0.25, 0.564, 0.25, 0.564, 0.25, 0.5, 0.25, 0.5, 0.25, 0.564, 0.25, 0.564, 0.25, 0.564, 0.25, 0.564, 0.25, 0.564, 0.25, 0.564, 0.25, 0.564, 0.25, 0.564, 0.25, 0.5, 0.25, 0.5, 0.25, 0.5, 0.25, 0.5, 0.25, 0.564, 0.25, 0.564, 0.375, 0.375, 0.375, 0.375, 0.375, 0.375, 0.375, 0.375, 0.375, 0.125, 0.375, 0.1555, 0.375, 0.186, 0.375, 0.186, 0.375, 0.186, 0.375, 0.1555, 0.375, 0.125, 0.0, 0.0, 0.375, 0.1555, 0.375, 0.125, 0.0, 0.0, 0.375, 0.125, 0.375, 0.1555, 0.375, 0.186, 0.375, 0.186, 0.375, 0.186, 0.25, 0.5, 0.25, 0.5, 0.25, 0.532, 0.25, 0.532, 0.25, 0.5, 0.25, 0.5, 0.25, 0.532, 0.25, 0.532, 0.25, 0.532, 0.25, 0.532, 0.25, 0.564, 0.25, 0.564, 0.375, 0.25, 0.375, 0.25, 0.375, 0.3125, 0.375, 0.3125, 0.375, 0.25, 0.375, 0.25, 0.375, 0.3125, 0.375, 0.3125, 0.375, 0.3125, 0.375, 0.3125, 0.375, 0.375, 0.375, 0.375, 0.375, 0.186, 0.375, 0.186, 0.375, 0.218, 0.375, 0.218, 0.375, 0.186, 0.375, 0.186, 0.375, 0.218, 0.375, 0.218, 0.375, 0.218, 0.375, 0.218, 0.375, 0.25, 0.375, 0.25])
me_cube_001.use_remesh_preserve_volume = False
me_cube_001.use_remesh_preserve_attributes = False
me_cube_001.use_mirror_vertex_groups = False
me_cube_001.use_paint_bone_selection = False
me_cube_001.use_paint_mask_vertex = True
me_cube_001.update()
arm_armature = bpy.data.armatures.new('Armature')  # bones are not reproduced

# ---- objects
ob_object = bpy.data.objects.new('Object', me_cube_001)
ob_armature = bpy.data.objects.new('Armature', arm_armature)

# ---- transforms, parenting, visibility, modifiers, constraints
ob_object.parent = ob_armature
ob_object.matrix_parent_inverse = Matrix(((-4.371e-08, 1.0, 0.0, -0.0), (-1.0, -4.371e-08, -0.0, 0.0), (0.0, -0.0, 1.0, -2.481), (-0.0, 0.0, -0.0, 1.0)))
ob_object.location = (-2.458e-08, 0.0, 2.877)
ob_object.rotation_euler = (0.0, -0.0, 1.571)
ob_object.scale = (0.577, 0.6011, 0.7416)
ob_object.lineart.crease_threshold = 0.0
_vg = ob_object.vertex_groups.new(name='Pelvis')
for _i, _w in zip([21, 22, 65, 66, 71, 73, 75, 76, 113, 115, 116, 117, 125, 158, 159, 172, 173, 174, 175, 218, 219, 226, 228, 229, 230, 231, 268, 269, 271, 272, 273, 274, 282], [0.02475, 0.07632, 0.08488, 0.06799, 0.0005232, 0.4565, 0.1723, 0.1487, 0.5591, 0.5804, 0.1389, 0.2744, 0.008852, 0.7012, 0.5003, 0.03084, 0.5963, 0.02341, 0.07084, 0.0852, 0.06789, 0.4495, 0.1678, 0.4589, 0.1482, 0.3717, 0.5516, 0.1892, 0.6995, 0.5778, 0.1358, 0.2488, 0.004017]): _vg.add([_i], _w, 'REPLACE')
_vg = ob_object.vertex_groups.new(name='Lower Spine')
for _i, _w in zip([13, 17, 19, 20, 21, 22, 66, 68, 70, 71, 72, 73, 74, 76, 113, 114, 115, 116, 117, 118, 119, 120, 121, 122, 123, 124, 125, 126, 127, 128, 129, 130, 151, 156, 158, 159, 161, 164, 165, 166, 168, 169, 170, 171, 172, 173, 174, 175, 219, 221, 223, 224, 225, 226, 227, 230, 231, 268, 269, 270, 271, 272, 273, 274, 275, 276, 277, 278, 279, 280, 281, 282, 283, 284, 285, 286, 287], [0.08397, 0.0453, 0.6786, 0.7339, 0.7404, 0.7154, 0.0959, 0.0601, 0.1297, 0.8215, 0.7802, 0.2819, 0.8311, 0.02488, 0.0007621, 0.8963, 0.2469, 0.7356, 0.1238, 0.2316, 0.2356, 0.01225, 0.09054, 0.7094, 0.7326, 0.01544, 0.7699, 0.3094, 0.3187, 0.2833, 0.2419, 0.2785, 0.001503, 0.08395, 0.01125, 0.1386, 0.07652, 0.148, 0.02109, 0.05148, 0.8223, 0.9094, 0.6844, 0.7342, 0.8842, 0.2699, 0.7403, 0.7243, 0.09594, 0.0572, 0.1219, 0.8323, 0.7857, 0.2801, 0.832, 0.02479, 0.05615, 0.0009776, 0.7296, 0.8782, 0.1084, 0.2549, 0.739, 0.1065, 0.2301, 0.2344, 0.01596, 0.1067, 0.7023, 0.7318, 0.04198, 0.7752, 0.2925, 0.3159, 0.2778, 0.2408, 0.2766]): _vg.add([_i], _w, 'REPLACE')
_vg = ob_object.vertex_groups.new(name='Femur.L')
for _i, _w in zip([13, 14, 20, 21, 22, 65, 66, 73, 74, 75, 76, 77, 78, 79, 80, 81, 82, 90, 91, 92, 93, 94, 95, 96, 97, 98, 99, 100, 113, 115, 116, 117, 122, 125, 158, 159, 172, 173, 219, 228, 229, 230, 231, 268, 269, 271, 272], [0.8853, 0.9622, 0.03143, 0.1743, 0.1629, 0.891, 0.8011, 0.2292, 0.1062, 0.7427, 0.708, 0.9325, 0.8685, 0.8081, 0.1295, 0.9406, 0.9208, 0.06242, 0.08045, 0.05404, 0.0205, 0.06229, 0.9856, 0.992, 0.9738, 0.9917, 1.014, 0.9642, 0.3637, 0.1294, 0.07288, 0.578, 0.01662, 0.01311, 0.1337, 0.1786, 0.006998, 0.06111, 0.01299, 0.08912, 0.2585, 0.1051, 0.2848, 0.06265, 0.000819, 0.08611, 0.01346]): _vg.add([_i], _w, 'REPLACE')
_vg = ob_object.vertex_groups.new(name='Calf.L')
for _i, _w in zip([77, 78, 79, 80, 81, 82, 83, 84, 85, 86, 87, 88, 89, 90, 91, 92, 93, 94, 101, 102, 103, 104, 106, 107, 109], [0.06713, 0.1312, 0.1917, 0.8708, 0.05864, 0.07751, 0.9337, 0.8642, 0.8027, 0.4226, 0.9684, 0.9087, 0.9937, 0.9638, 0.9228, 0.9458, 0.9624, 0.9366, 0.07199, 0.3504, 0.3649, 0.3349, 0.07499, 0.06867, 0.09851]): _vg.add([_i], _w, 'REPLACE')
_vg = ob_object.vertex_groups.new(name='Foot.L')
for _i, _w in zip([83, 84, 85, 86, 88, 101, 102, 103, 104, 105, 106, 107, 108, 109, 110, 111, 112], [0.01579, 0.06823, 0.09716, 0.2895, 0.03963, 0.464, 0.3249, 0.3174, 0.3328, 0.4938, 0.4624, 0.4656, 0.5038, 0.4507, 0.4961, 0.502, 0.5034]): _vg.add([_i], _w, 'REPLACE')
_vg = ob_object.vertex_groups.new(name='Femur.R')
for _i, _w in zip([66, 75, 76, 113, 115, 156, 157, 158, 159, 171, 172, 173, 174, 175, 218, 219, 226, 227, 228, 229, 230, 231, 232, 233, 234, 235, 236, 237, 245, 246, 247, 248, 249, 250, 251, 252, 253, 254, 255, 268, 269, 271, 272, 273, 274, 279, 282], [0.01291, 0.08385, 0.1047, 0.05159, 0.02098, 0.8852, 0.9624, 0.134, 0.1789, 0.03071, 0.007058, 0.06364, 0.1737, 0.1598, 0.8938, 0.8011, 0.2403, 0.1063, 0.7421, 0.2791, 0.7082, 0.2856, 0.9325, 0.8685, 0.8081, 0.1295, 0.9406, 0.9208, 0.06242, 0.08045, 0.05404, 0.0205, 0.06229, 0.9856, 0.9919, 0.9738, 0.9917, 1.014, 0.9642, 0.3599, 0.002506, 0.1028, 0.1286, 0.07312, 0.6224, 0.01828, 0.01118]): _vg.add([_i], _w, 'REPLACE')
_vg = ob_object.vertex_groups.new(name='Calf.R')
for _i, _w in zip([232, 233, 234, 235, 236, 237, 238, 239, 240, 241, 242, 243, 244, 245, 246, 247, 248, 249, 256, 257, 258, 259, 261, 262, 264], [0.06713, 0.1312, 0.1917, 0.8708, 0.05864, 0.07751, 0.9337, 0.8642, 0.8027, 0.4226, 0.9684, 0.9087, 0.9937, 0.9638, 0.9228, 0.9458, 0.9624, 0.9366, 0.07199, 0.3504, 0.3649, 0.3349, 0.07499, 0.06867, 0.0985]): _vg.add([_i], _w, 'REPLACE')
_vg = ob_object.vertex_groups.new(name='Foot.R')
for _i, _w in zip([238, 239, 240, 241, 243, 256, 257, 258, 259, 260, 261, 262, 263, 264, 265, 266, 267], [0.01579, 0.06823, 0.09716, 0.2895, 0.03963, 0.464, 0.3249, 0.3174, 0.3328, 0.4938, 0.4624, 0.4656, 0.5038, 0.4507, 0.4961, 0.502, 0.5034]): _vg.add([_i], _w, 'REPLACE')
_vg = ob_object.vertex_groups.new(name='Upper Spine')
for _i, _w in zip([0, 9, 10, 11, 12, 15, 16, 17, 18, 19, 20, 21, 22, 29, 30, 31, 32, 33, 34, 55, 61, 62, 63, 64, 67, 68, 69, 70, 71, 72, 114, 116, 118, 119, 120, 121, 122, 123, 124, 125, 126, 127, 128, 129, 130, 131, 135, 144, 148, 149, 150, 151, 152, 153, 154, 155, 160, 161, 162, 163, 164, 165, 166, 167, 168, 169, 170, 171, 174, 175, 182, 183, 184, 185, 186, 187, 208, 214, 215, 216, 217, 220, 221, 222, 223, 224, 225, 270, 273, 275, 276, 277, 278, 279, 280, 281, 282, 283, 284, 285, 286, 287], [0.03717, 0.08238, 0.1457, 0.2065, 0.3625, 0.1175, 0.09076, 0.1373, 0.08441, 0.1835, 0.1253, 0.005375, 0.002178, 0.001517, 0.0005066, 0.03492, 0.005688, 0.03399, 0.05091, 0.03909, 0.5265, 0.4704, 0.09587, 0.2022, 0.5598, 0.6056, 0.3984, 0.5907, 0.08704, 0.1529, 0.06446, 0.0114, 0.4367, 0.4513, 0.0662, 0.3422, 0.1506, 0.1683, 0.1874, 0.1078, 0.5592, 0.4321, 0.5158, 0.4412, 0.4584, 0.03594, 0.03102, 0.02365, 0.08443, 0.1484, 0.7199, 0.6011, 0.1635, 0.2065, 0.367, 0.2566, 0.8144, 0.7533, 0.1261, 0.09697, 0.7443, 0.8008, 0.1629, 0.07596, 0.1361, 0.07562, 0.1865, 0.1284, 0.008659, 0.002894, 0.004675, 0.007597, 0.04146, 0.007608, 0.03594, 0.05602, 0.03712, 0.5302, 0.4795, 0.09462, 0.2006, 0.5637, 0.6303, 0.3987, 0.6277, 0.08406, 0.1542, 0.07531, 0.01328, 0.457, 0.458, 0.07882, 0.4007, 0.1578, 0.1748, 0.1835, 0.1079, 0.5929, 0.4372, 0.5458, 0.453, 0.4642]): _vg.add([_i], _w, 'REPLACE')
_vg = ob_object.vertex_groups.new(name='Neck Bone')
for _i, _w in zip([0, 1, 2, 3, 4, 5, 6, 7, 8, 9, 10, 11, 12, 15, 53, 54, 55, 58, 59, 60, 61, 62, 63, 64, 67, 68, 70, 121, 131, 132, 133, 134, 135, 136, 137, 138, 139, 140, 141, 144, 145, 146, 147, 148, 149, 150, 151, 152, 153, 154, 155, 160, 161, 162, 164, 206, 207, 208, 211, 212, 213, 214, 215, 216, 217, 220, 221, 223, 278], [0.762, 0.05597, 0.5097, 0.01375, 0.175, 0.8314, 0.01436, 0.1065, 0.1362, 0.06343, 0.003944, 0.6529, 0.4024, 0.001002, 0.03565, 0.5203, 0.8191, 0.8669, 0.09256, 0.166, 0.195, 0.2912, 0.8363, 0.7448, 0.08776, 0.1032, 0.04745, 0.01766, 0.7659, 0.05473, 0.5106, 0.01162, 0.8642, 0.01914, 0.1732, 0.8373, 0.01185, 0.1048, 0.482, 0.8513, 0.08085, 0.1341, 0.1547, 0.06354, 0.002905, 0.1979, 0.2865, 0.8098, 0.6586, 0.4021, 0.6684, 0.07448, 0.08593, 0.00155, 0.02732, 0.03393, 0.5208, 0.8229, 0.8719, 0.09124, 0.1644, 0.1947, 0.2913, 0.8407, 0.7488, 0.08727, 0.1024, 0.04887, 0.006222]): _vg.add([_i], _w, 'REPLACE')
_vg = ob_object.vertex_groups.new(name='Brain Bone')
for _i, _w in zip([0, 1, 2, 3, 4, 5, 6, 7, 8, 53, 54, 55, 56, 57, 58, 59, 60, 63, 131, 132, 133, 134, 135, 136, 137, 138, 139, 140, 141, 142, 143, 144, 145, 146, 147, 206, 207, 208, 209, 210, 211, 212, 213, 216], [0.1769, 0.9403, 0.4817, 0.967, 0.8121, 0.136, 0.9661, 0.8904, 0.8568, 0.9544, 0.4719, 0.1297, 0.9799, 0.9838, 0.1048, 0.9054, 0.8231, 0.009453, 0.1743, 0.9417, 0.4813, 0.9681, 0.09225, 0.9633, 0.8144, 0.1318, 0.9675, 0.8923, 0.504, 0.9885, 0.9933, 0.1022, 0.9177, 0.8593, 0.8363, 0.9553, 0.4717, 0.1275, 0.9807, 0.9847, 0.1014, 0.9069, 0.8249, 0.006744]): _vg.add([_i], _w, 'REPLACE')
_vg = ob_object.vertex_groups.new(name='Bicep.L')
for _i, _w in zip([9, 10, 11, 12, 15, 16, 17, 18, 19, 20, 23, 24, 25, 27, 28, 29, 30, 31, 32, 33, 34, 41, 42, 43, 44, 45, 46, 50, 51, 61, 62, 63, 67, 68, 69, 70, 71, 72, 118, 119, 120, 121, 122, 123, 124, 125, 126, 127, 128, 129, 130, 150, 151, 160, 161, 164, 165], [0.8434, 0.8194, 0.1122, 0.2114, 0.8305, 0.8861, 0.7947, 0.8823, 0.1004, 0.07032, 0.0846, 0.7566, 0.7966, 0.03554, 0.3528, 0.9639, 0.9599, 0.9251, 0.9405, 0.9426, 0.9102, 0.9757, 0.9071, 0.9711, 0.9015, 0.9583, 0.9181, 0.0214, 0.003516, 0.2565, 0.2049, 0.01081, 0.3236, 0.2159, 0.5315, 0.2165, 0.03033, 0.02495, 0.3072, 0.2907, 0.8951, 0.522, 0.0862, 0.06353, 0.7598, 0.05587, 0.09372, 0.223, 0.1679, 0.296, 0.2379, 0.02255, 0.02948, 0.04798, 0.03476, 0.02003, 0.07227]): _vg.add([_i], _w, 'REPLACE')
_vg = ob_object.vertex_groups.new(name='Forearm.L')
for _i, _w in zip([23, 24, 25, 26, 27, 28, 35, 36, 37, 38, 39, 40, 42, 44, 46, 47, 48, 49, 50, 51, 52], [0.4576, 0.1215, 0.1016, 0.4914, 0.4785, 0.3236, 0.5009, 0.4991, 0.4996, 0.5001, 0.5, 0.4999, 0.03504, 0.03922, 0.02555, 0.4972, 0.4997, 0.5004, 0.4821, 0.4866, 0.5064]): _vg.add([_i], _w, 'REPLACE')
_vg = ob_object.vertex_groups.new(name='Bicep.R')
for _i, _w in zip([148, 149, 150, 151, 153, 154, 160, 161, 162, 163, 164, 165, 166, 167, 170, 171, 176, 177, 178, 180, 181, 182, 183, 184, 185, 186, 187, 194, 195, 196, 197, 198, 199, 203, 204, 214, 215, 216, 220, 221, 222, 223, 224, 225, 275, 276, 277, 278, 279, 280, 281, 282, 283, 284, 285, 286, 287], [0.8413, 0.8177, 0.02177, 0.02412, 0.1078, 0.2081, 0.04739, 0.02392, 0.821, 0.8816, 0.008112, 0.07253, 0.7631, 0.8942, 0.09301, 0.06824, 0.0846, 0.7566, 0.7966, 0.03551, 0.3528, 0.9625, 0.9556, 0.9213, 0.9395, 0.9419, 0.9039, 0.9755, 0.9066, 0.971, 0.9008, 0.9579, 0.9179, 0.0214, 0.003515, 0.2537, 0.1967, 0.00714, 0.3214, 0.1941, 0.5338, 0.1862, 0.02707, 0.01328, 0.2889, 0.286, 0.8783, 0.4518, 0.08365, 0.05684, 0.7541, 0.05405, 0.07929, 0.2213, 0.1455, 0.2853, 0.2347]): _vg.add([_i], _w, 'REPLACE')
_vg = ob_object.vertex_groups.new(name='Forearm.R')
for _i, _w in zip([176, 177, 178, 179, 180, 181, 188, 189, 190, 191, 192, 193, 195, 197, 199, 200, 201, 202, 203, 204, 205], [0.4576, 0.1215, 0.1016, 0.4914, 0.4785, 0.3236, 0.5009, 0.4991, 0.4996, 0.5001, 0.5, 0.4999, 0.03502, 0.03917, 0.02554, 0.4972, 0.4997, 0.5004, 0.4821, 0.4866, 0.5064]): _vg.add([_i], _w, 'REPLACE')
_vg = ob_object.vertex_groups.new(name='Forearm_IK.L')
for _i, _w in zip([23, 24, 25, 26, 27, 28, 35, 36, 37, 38, 39, 40, 42, 44, 46, 47, 48, 49, 50, 51, 52], [0.4576, 0.1215, 0.1016, 0.4914, 0.4785, 0.3236, 0.5009, 0.4991, 0.4996, 0.5001, 0.5, 0.4999, 0.03504, 0.03922, 0.02555, 0.4972, 0.4997, 0.5004, 0.4821, 0.4866, 0.5064]): _vg.add([_i], _w, 'REPLACE')
_vg = ob_object.vertex_groups.new(name='Elbow.L')
_vg = ob_object.vertex_groups.new(name='Foot_IK.L')
for _i, _w in zip([83, 84, 85, 86, 88, 101, 102, 103, 104, 105, 106, 107, 108, 109, 110, 111, 112], [0.01579, 0.06823, 0.09716, 0.2895, 0.03963, 0.464, 0.3249, 0.3174, 0.3328, 0.4938, 0.4624, 0.4656, 0.5038, 0.4507, 0.4961, 0.502, 0.5034]): _vg.add([_i], _w, 'REPLACE')
_vg = ob_object.vertex_groups.new(name='Knee.L')
_vg = ob_object.vertex_groups.new(name='Forearm_IK.R')
for _i, _w in zip([176, 177, 178, 179, 180, 181, 188, 189, 190, 191, 192, 193, 195, 197, 199, 200, 201, 202, 203, 204, 205], [0.4576, 0.1215, 0.1016, 0.4914, 0.4785, 0.3236, 0.5009, 0.4991, 0.4996, 0.5001, 0.5, 0.4999, 0.03502, 0.03917, 0.02554, 0.4972, 0.4997, 0.5004, 0.4821, 0.4866, 0.5064]): _vg.add([_i], _w, 'REPLACE')
_vg = ob_object.vertex_groups.new(name='Elbow.R')
_vg = ob_object.vertex_groups.new(name='Foot_IK.R')
for _i, _w in zip([238, 239, 240, 241, 243, 256, 257, 258, 259, 260, 261, 262, 263, 264, 265, 266, 267], [0.01579, 0.06823, 0.09716, 0.2895, 0.03963, 0.464, 0.3249, 0.3174, 0.3328, 0.4938, 0.4624, 0.4656, 0.5038, 0.4507, 0.4961, 0.502, 0.5034]): _vg.add([_i], _w, 'REPLACE')
_vg = ob_object.vertex_groups.new(name='Knee.R')
_m = ob_object.modifiers.new('Armature', 'ARMATURE')
_m.object = ob_armature
ob_armature.location = (0.0, 0.0, 2.481)
ob_armature.rotation_euler = (0.0, -0.0, 1.571)
ob_armature.show_in_front = True
ob_armature.lineart.crease_threshold = 0.0

# ---- collection membership
col_collection.objects.link(ob_object)
col_collection.objects.link(ob_armature)

# ---- scene / render settings (as saved in the file)
scene.frame_start = 1; scene.frame_end = 12; scene.frame_set(12)
scene.render.engine = 'BLENDER_EEVEE_NEXT'
scene.cycles.use_denoising = False
scene.cycles.samples = 128
scene.cycles.sampling_pattern = 'TABULATED_SOBOL'
scene.cycles.use_adaptive_sampling = False
scene.cycles.use_light_tree = False
scene.view_settings.view_transform = 'Filmic'
bpy.context.view_layer.update()

# ---- added for rendering (the .blend has no active camera and no usable light): camera, sun
cam_auto = bpy.data.cameras.new('AutoCamera')
cam_auto.lens = 50.0
cam_auto.sensor_width = 36.0
cam_auto.clip_end = 1000.0
ob_auto_camera = bpy.data.objects.new('AutoCamera', cam_auto)
scene.collection.objects.link(ob_auto_camera)
ob_auto_camera.location = (5.9299, -7.09378, 7.18307)
ob_auto_camera.rotation_euler = (1.09748, -7.21219e-08, 0.694738)
scene.camera = ob_auto_camera
light_auto_sun = bpy.data.lights.new('AutoSun', 'SUN')
light_auto_sun.energy = 3.0
light_auto_sun.angle = 0.0523599
ob_auto_sun = bpy.data.objects.new('AutoSun', light_auto_sun)
scene.collection.objects.link(ob_auto_sun)
ob_auto_sun.rotation_euler = (0.872665, 0.174533, 0.523599)
bpy.context.view_layer.update()
